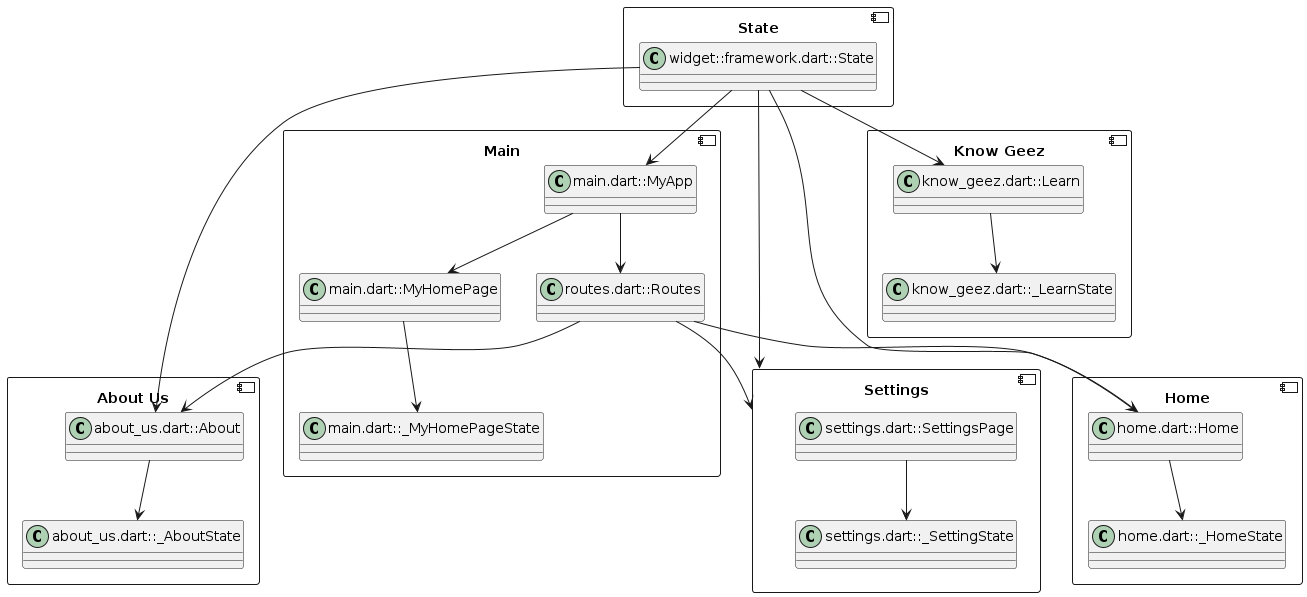

The diagram above was rendered by PlantUML. Its source (embedded in the PNG):
@startuml component_diagram

component "State" {
  class "widget::framework.dart::State" as State
}

component "About Us" {
  class "about_us.dart::About" as About
  class "about_us.dart::_AboutState" as _AboutState
}

component "Main" {
  class "main.dart::MyApp" as MyApp
  class "main.dart::MyHomePage" as MyHomePage
  class "main.dart::_MyHomePageState" as _MyHomePageState
  class "routes.dart::Routes" as Routes
}

component "Settings" {
  class "settings.dart::SettingsPage" as SettingsPage
  class "settings.dart::_SettingState" as _SettingState
}

component "Know Geez" {
  class "know_geez.dart::Learn" as Learn
  class "know_geez.dart::_LearnState" as _LearnState
}

component "Home" {
  class "home.dart::Home" as Home
  class "home.dart::_HomeState" as _HomeState
}

MyApp -down-> MyHomePage
MyApp -down-> Routes
MyHomePage -down-> _MyHomePageState
SettingsPage -down-> _SettingState
Learn -down-> _LearnState
Home -down-> _HomeState
About -down-> _AboutState

State --> About
State --> MyApp
State --> Settings
State --> Learn
State --> Home

Routes --> Settings
Routes --> About
Routes --> Home

@enduml